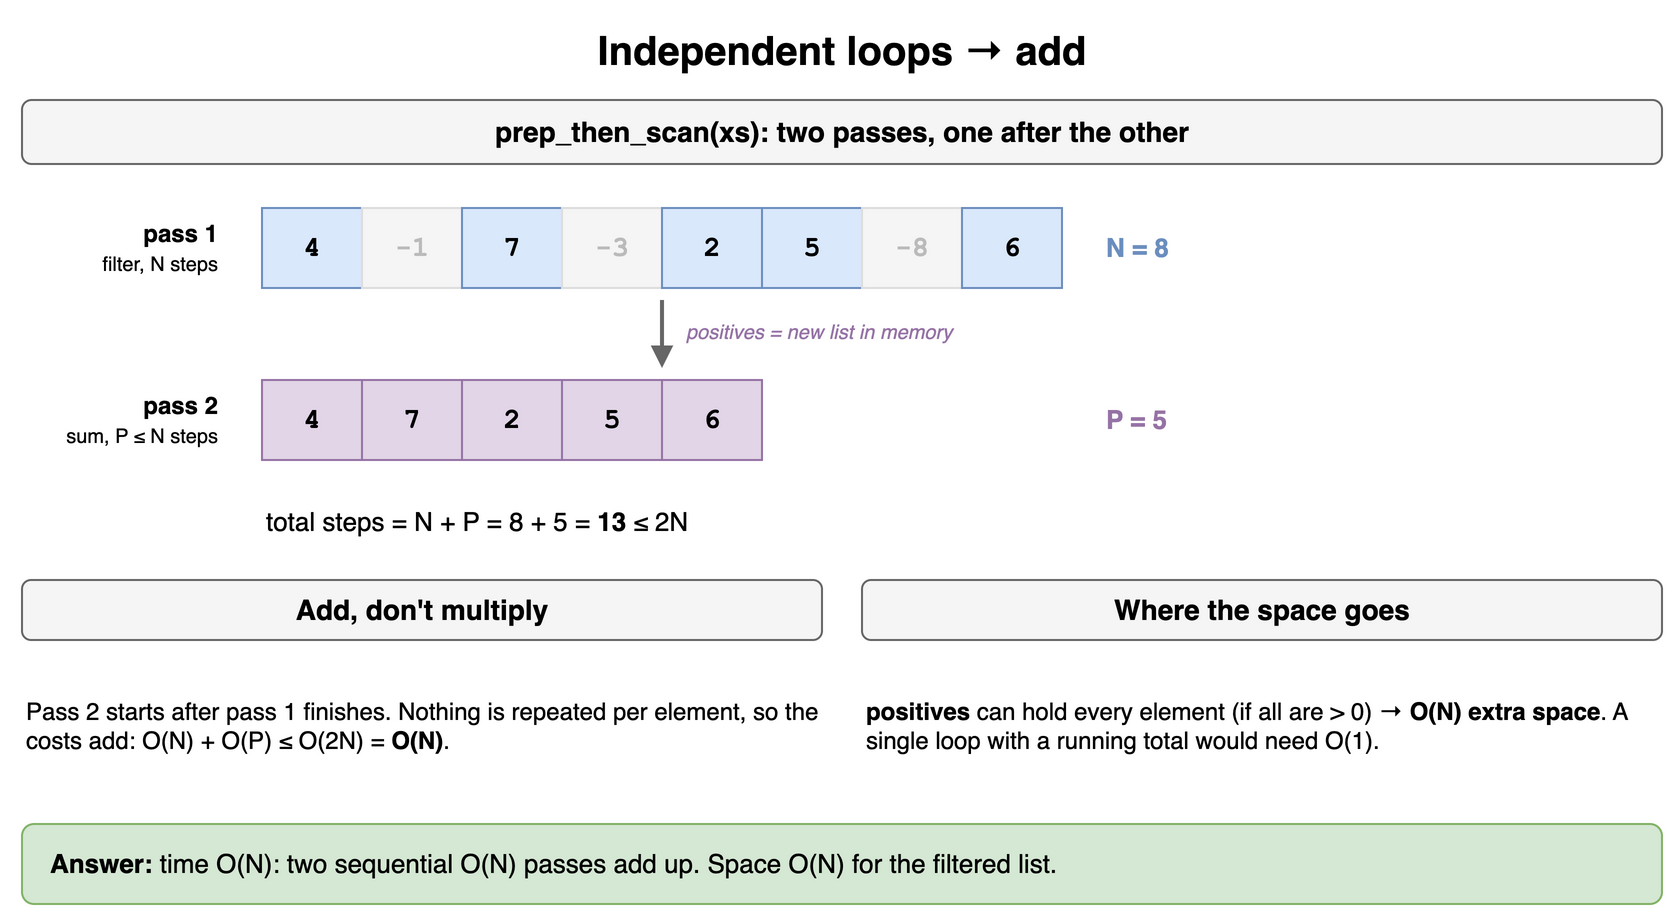

The diagram above was exported from draw.io. Its source (the exported page's mxGraphModel, read from the mxfile embedded in the PNG):
<mxGraphModel dx="900" dy="470" grid="1" gridSize="10" guides="1" tooltips="1" connect="1" arrows="1" fold="1" page="1" pageScale="1" pageWidth="900" pageHeight="470" math="0" shadow="0">
  <root>
    <mxCell id="0" />
    <mxCell id="1" parent="0" />
    <mxCell id="d4c1" value="Independent loops → add" style="text;html=1;align=center;verticalAlign=middle;whiteSpace=wrap;fontSize=20;fontStyle=1;" vertex="1" parent="1">
      <mxGeometry x="40" y="10" width="820" height="30" as="geometry" />
    </mxCell>
    <mxCell id="d4c2" value="prep_then_scan(xs): two passes, one after the other" style="rounded=1;whiteSpace=wrap;html=1;fillColor=#f5f5f5;strokeColor=#666666;fontStyle=1;fontSize=14;" vertex="1" parent="1">
      <mxGeometry x="40" y="50" width="820" height="32" as="geometry" />
    </mxCell>
    <mxCell id="d4c3" value="&lt;b&gt;pass 1&lt;/b&gt;&lt;br&gt;&lt;span style='font-size:10px'&gt;filter, N steps&lt;/span&gt;" style="text;html=1;align=center;verticalAlign=middle;whiteSpace=wrap;align=right;fontSize=12;" vertex="1" parent="1">
      <mxGeometry x="40" y="104" width="100" height="40" as="geometry" />
    </mxCell>
    <mxCell id="d4c4" value="4" style="rounded=0;whiteSpace=wrap;html=1;fontStyle=1;fontSize=14;fillColor=#dae8fc;strokeColor=#6c8ebf;fontFamily=Courier New;" vertex="1" parent="1">
      <mxGeometry x="160" y="104" width="50" height="40" as="geometry" />
    </mxCell>
    <mxCell id="d4c5" value="-1" style="rounded=0;whiteSpace=wrap;html=1;fillColor=#f5f5f5;strokeColor=#dddddd;fontColor=#bbbbbb;fontStyle=1;fontSize=14;fontFamily=Courier New;" vertex="1" parent="1">
      <mxGeometry x="210" y="104" width="50" height="40" as="geometry" />
    </mxCell>
    <mxCell id="d4c6" value="7" style="rounded=0;whiteSpace=wrap;html=1;fontStyle=1;fontSize=14;fillColor=#dae8fc;strokeColor=#6c8ebf;fontFamily=Courier New;" vertex="1" parent="1">
      <mxGeometry x="260" y="104" width="50" height="40" as="geometry" />
    </mxCell>
    <mxCell id="d4c7" value="-3" style="rounded=0;whiteSpace=wrap;html=1;fillColor=#f5f5f5;strokeColor=#dddddd;fontColor=#bbbbbb;fontStyle=1;fontSize=14;fontFamily=Courier New;" vertex="1" parent="1">
      <mxGeometry x="310" y="104" width="50" height="40" as="geometry" />
    </mxCell>
    <mxCell id="d4c8" value="2" style="rounded=0;whiteSpace=wrap;html=1;fontStyle=1;fontSize=14;fillColor=#dae8fc;strokeColor=#6c8ebf;fontFamily=Courier New;" vertex="1" parent="1">
      <mxGeometry x="360" y="104" width="50" height="40" as="geometry" />
    </mxCell>
    <mxCell id="d4c9" value="5" style="rounded=0;whiteSpace=wrap;html=1;fontStyle=1;fontSize=14;fillColor=#dae8fc;strokeColor=#6c8ebf;fontFamily=Courier New;" vertex="1" parent="1">
      <mxGeometry x="410" y="104" width="50" height="40" as="geometry" />
    </mxCell>
    <mxCell id="d4c10" value="-8" style="rounded=0;whiteSpace=wrap;html=1;fillColor=#f5f5f5;strokeColor=#dddddd;fontColor=#bbbbbb;fontStyle=1;fontSize=14;fontFamily=Courier New;" vertex="1" parent="1">
      <mxGeometry x="460" y="104" width="50" height="40" as="geometry" />
    </mxCell>
    <mxCell id="d4c11" value="6" style="rounded=0;whiteSpace=wrap;html=1;fontStyle=1;fontSize=14;fillColor=#dae8fc;strokeColor=#6c8ebf;fontFamily=Courier New;" vertex="1" parent="1">
      <mxGeometry x="510" y="104" width="50" height="40" as="geometry" />
    </mxCell>
    <mxCell id="d4c12" value="N = 8" style="text;html=1;align=center;verticalAlign=middle;whiteSpace=wrap;fontSize=13;fontStyle=1;fontColor=#6c8ebf;align=left;" vertex="1" parent="1">
      <mxGeometry x="580" y="104" width="100" height="40" as="geometry" />
    </mxCell>
    <mxCell id="d4c13" value="" style="endArrow=block;html=1;strokeWidth=2;strokeColor=#666666;" edge="1" parent="1">
      <mxGeometry relative="1" as="geometry">
        <mxPoint x="360" y="150" as="sourcePoint" />
        <mxPoint x="360" y="184" as="targetPoint" />
        <Array as="points" />
      </mxGeometry>
    </mxCell>
    <mxCell id="d4c14" value="positives = new list in memory" style="text;html=1;align=center;verticalAlign=middle;whiteSpace=wrap;fontSize=10;fontStyle=2;fontColor=#9673a6;align=left;" vertex="1" parent="1">
      <mxGeometry x="370" y="154" width="220" height="24" as="geometry" />
    </mxCell>
    <mxCell id="d4c15" value="&lt;b&gt;pass 2&lt;/b&gt;&lt;br&gt;&lt;span style='font-size:10px'&gt;sum, P ≤ N steps&lt;/span&gt;" style="text;html=1;align=center;verticalAlign=middle;whiteSpace=wrap;align=right;fontSize=12;" vertex="1" parent="1">
      <mxGeometry x="40" y="190" width="100" height="40" as="geometry" />
    </mxCell>
    <mxCell id="d4c16" value="4" style="rounded=0;whiteSpace=wrap;html=1;fontStyle=1;fontSize=14;fillColor=#e1d5e7;strokeColor=#9673a6;fontFamily=Courier New;" vertex="1" parent="1">
      <mxGeometry x="160" y="190" width="50" height="40" as="geometry" />
    </mxCell>
    <mxCell id="d4c17" value="7" style="rounded=0;whiteSpace=wrap;html=1;fontStyle=1;fontSize=14;fillColor=#e1d5e7;strokeColor=#9673a6;fontFamily=Courier New;" vertex="1" parent="1">
      <mxGeometry x="210" y="190" width="50" height="40" as="geometry" />
    </mxCell>
    <mxCell id="d4c18" value="2" style="rounded=0;whiteSpace=wrap;html=1;fontStyle=1;fontSize=14;fillColor=#e1d5e7;strokeColor=#9673a6;fontFamily=Courier New;" vertex="1" parent="1">
      <mxGeometry x="260" y="190" width="50" height="40" as="geometry" />
    </mxCell>
    <mxCell id="d4c19" value="5" style="rounded=0;whiteSpace=wrap;html=1;fontStyle=1;fontSize=14;fillColor=#e1d5e7;strokeColor=#9673a6;fontFamily=Courier New;" vertex="1" parent="1">
      <mxGeometry x="310" y="190" width="50" height="40" as="geometry" />
    </mxCell>
    <mxCell id="d4c20" value="6" style="rounded=0;whiteSpace=wrap;html=1;fontStyle=1;fontSize=14;fillColor=#e1d5e7;strokeColor=#9673a6;fontFamily=Courier New;" vertex="1" parent="1">
      <mxGeometry x="360" y="190" width="50" height="40" as="geometry" />
    </mxCell>
    <mxCell id="d4c21" value="P = 5" style="text;html=1;align=center;verticalAlign=middle;whiteSpace=wrap;fontSize=13;fontStyle=1;fontColor=#9673a6;align=left;" vertex="1" parent="1">
      <mxGeometry x="580" y="190" width="100" height="40" as="geometry" />
    </mxCell>
    <mxCell id="d4c22" value="total steps = N + P = 8 + 5 = &lt;b&gt;13&lt;/b&gt; ≤ 2N" style="text;html=1;align=center;verticalAlign=middle;whiteSpace=wrap;fontSize=13;align=left;" vertex="1" parent="1">
      <mxGeometry x="160" y="250" width="520" height="22" as="geometry" />
    </mxCell>
    <mxCell id="d4c23" value="Add, don't multiply" style="rounded=1;whiteSpace=wrap;html=1;fillColor=#f5f5f5;strokeColor=#666666;fontStyle=1;fontSize=14;" vertex="1" parent="1">
      <mxGeometry x="40" y="290" width="400" height="30" as="geometry" />
    </mxCell>
    <mxCell id="d4c24" value="Pass 2 starts after pass 1 finishes. Nothing is repeated per element, so the costs add: O(N) + O(P) ≤ O(2N) = &lt;b&gt;O(N)&lt;/b&gt;." style="text;html=1;align=center;verticalAlign=middle;whiteSpace=wrap;fontSize=12;align=left;" vertex="1" parent="1">
      <mxGeometry x="40" y="328" width="400" height="70" as="geometry" />
    </mxCell>
    <mxCell id="d4c25" value="Where the space goes" style="rounded=1;whiteSpace=wrap;html=1;fillColor=#f5f5f5;strokeColor=#666666;fontStyle=1;fontSize=14;" vertex="1" parent="1">
      <mxGeometry x="460" y="290" width="400" height="30" as="geometry" />
    </mxCell>
    <mxCell id="d4c26" value="&lt;b&gt;positives&lt;/b&gt; can hold every element (if all are &amp;gt; 0) → &lt;b&gt;O(N) extra space&lt;/b&gt;. A single loop with a running total would need O(1)." style="text;html=1;align=center;verticalAlign=middle;whiteSpace=wrap;fontSize=12;align=left;" vertex="1" parent="1">
      <mxGeometry x="460" y="328" width="400" height="70" as="geometry" />
    </mxCell>
    <mxCell id="d4c27" value="&lt;b&gt;Answer:&lt;/b&gt; time O(N): two sequential O(N) passes add up. Space O(N) for the filtered list." style="rounded=1;whiteSpace=wrap;html=1;fillColor=#d5e8d4;strokeColor=#82b366;fontSize=13;align=left;spacingLeft=12;" vertex="1" parent="1">
      <mxGeometry x="40" y="412" width="820" height="40" as="geometry" />
    </mxCell>
  </root>
</mxGraphModel>